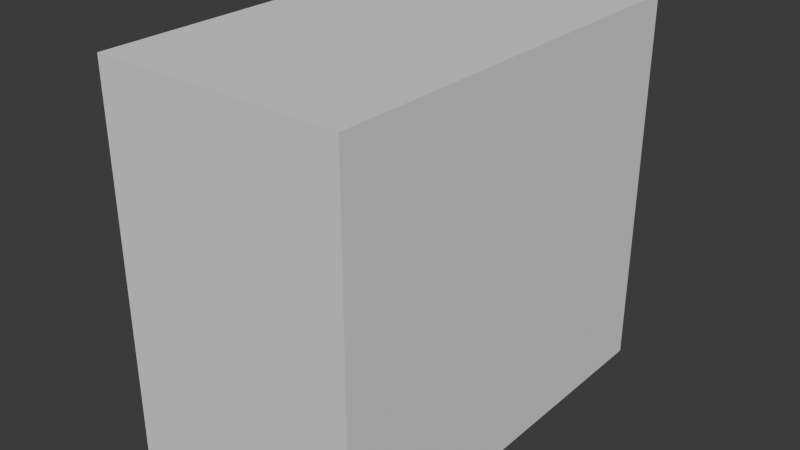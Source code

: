 # Source: player_skeleton.blend  (saved by Blender 5.1.30; exported with 4.5.12 LTS)
import bpy
from mathutils import Matrix  # noqa: F401  (used for matrix-valued properties, if any)

bpy.ops.wm.read_factory_settings(use_empty=True)
scene = bpy.context.scene
scene.name = 'Scene'

# ---- world
world_world = bpy.data.worlds.new('World'); scene.world = world_world
world_world.use_nodes = True; world_world.node_tree.nodes.clear()
_N = world_world.node_tree.nodes; _L = world_world.node_tree.links
n0 = _N.new('ShaderNodeOutputWorld'); n0.name = 'World Output'; n0.location = (200, 100)
n1 = _N.new('ShaderNodeBackground'); n1.name = 'Background'; n1.location = (-200, 100)
n1.inputs[0].default_value = (0.05088, 0.05088, 0.05088, 1.0)
_L.new(n1.outputs[0], n0.inputs[0])
n0.is_active_output = True
world_world.color = (0.05088, 0.05088, 0.05088)
world_world.sun_shadow_jitter_overblur = 0.0

# ---- meshes
me_cube_001 = bpy.data.meshes.new('Cube.001')
me_cube_001.from_pydata([(-0.5925, -1.0, -1.0), (-0.5925, -1.0, 0.8014), (-0.5925, 1.0, -1.0), (-0.5925, 1.0, 0.8014), (0.5925, -1.0, -1.0), (0.5925, -1.0, 0.8014), (0.5925, 1.0, -1.0), (0.5925, 1.0, 0.8014)], [], [(0, 1, 3, 2), (2, 3, 7, 6), (6, 7, 5, 4), (4, 5, 1, 0), (2, 6, 4, 0), (7, 3, 1, 5)])
_uv = me_cube_001.uv_layers.new(name='UVMap')
_uv.uv.foreach_set('vector', [0.375, 0.0, 0.625, 0.0, 0.625, 0.25, 0.375, 0.25, 0.375, 0.25, 0.625, 0.25, 0.625, 0.5, 0.375, 0.5, 0.375, 0.5, 0.625, 0.5, 0.625, 0.75, 0.375, 0.75, 0.375, 0.75, 0.625, 0.75, 0.625, 1.0, 0.375, 1.0, 0.125, 0.5, 0.375, 0.5, 0.375, 0.75, 0.125, 0.75, 0.625, 0.5, 0.875, 0.5, 0.875, 0.75, 0.625, 0.75])
me_cube_001.update()
arm_armature = bpy.data.armatures.new('Armature')  # bones are not reproduced

# ---- objects
ob_armature = bpy.data.objects.new('Armature', arm_armature)
ob_picture_reference = bpy.data.objects.new('picture_reference', None)
ob_height_reference = bpy.data.objects.new('height_reference', me_cube_001)

# ---- transforms, parenting, visibility, modifiers, constraints
ob_armature.location = (0.0, 0.0, 0.0)
ob_picture_reference.location = (0.8488, 0.0, 0.8586)
ob_picture_reference.rotation_euler = (1.571, 0.0, 0.0)
ob_picture_reference.scale = (0.5386, 0.5386, 0.5386)
ob_picture_reference.empty_display_type = 'IMAGE'
ob_picture_reference.empty_display_size = 5.0
ob_height_reference.location = (1.818, 0.0, 1.0)

# ---- collection membership
scene.collection.objects.link(ob_armature)
scene.collection.objects.link(ob_picture_reference)
scene.collection.objects.link(ob_height_reference)

# ---- scene / render settings (as saved in the file)
scene.frame_start = 1; scene.frame_end = 250; scene.frame_set(1)
scene.render.engine = 'BLENDER_EEVEE_NEXT'
scene.render.bake_bias = 0.0
scene.render.bake_samples = 0
scene.cycles.sampling_pattern = 'TABULATED_SOBOL'
scene.eevee.use_volume_custom_range = False
bpy.context.view_layer.update()

# ---- added for rendering (the .blend has no active camera and no usable light): camera, sun
cam_auto = bpy.data.cameras.new('AutoCamera')
cam_auto.lens = 50.0
cam_auto.sensor_width = 36.0
cam_auto.clip_end = 1000.0
ob_auto_camera = bpy.data.objects.new('AutoCamera', cam_auto)
scene.collection.objects.link(ob_auto_camera)
ob_auto_camera.location = (4.53876, -3.26526, 3.07756)
ob_auto_camera.rotation_euler = (1.09748, -7.21219e-08, 0.694738)
scene.camera = ob_auto_camera
light_auto_sun = bpy.data.lights.new('AutoSun', 'SUN')
light_auto_sun.energy = 3.0
light_auto_sun.angle = 0.0523599
ob_auto_sun = bpy.data.objects.new('AutoSun', light_auto_sun)
scene.collection.objects.link(ob_auto_sun)
ob_auto_sun.rotation_euler = (0.872665, 0.174533, 0.523599)
bpy.context.view_layer.update()

